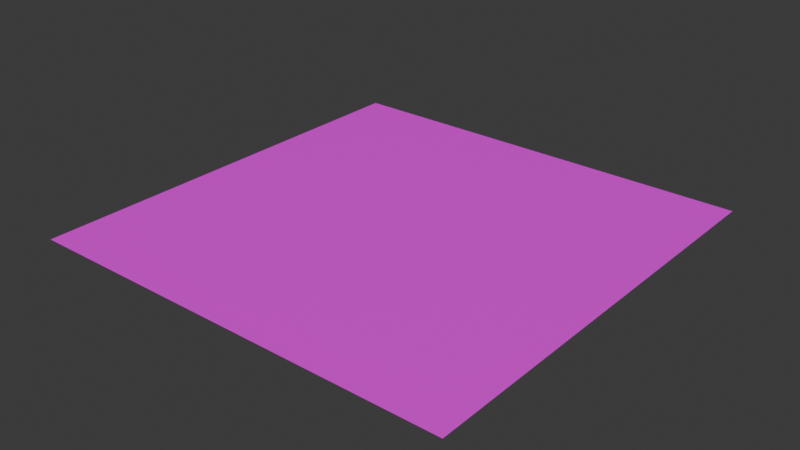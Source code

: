 # Source: floor.blend  (saved by Blender 4.0.36; exported with 4.5.12 LTS)
import bpy
from mathutils import Matrix  # noqa: F401  (used for matrix-valued properties, if any)

bpy.ops.wm.read_factory_settings(use_empty=True)
scene = bpy.context.scene
scene.name = 'Scene'

# ---- collections
col_collection = bpy.data.collections.new('Collection'); scene.collection.children.link(col_collection)

# ---- images (referenced by path relative to the original .blend; pixels are not part of the script)
import os
ASSET_DIR = os.environ.get("B2B_ASSET_DIR", "")  # directory of the original .blend (textures are referenced by path, not embedded)
HERE = os.path.dirname(os.path.abspath(__file__))  # packed textures are extracted next to this script under _unpacked/

def load_image(name, relpath, width, height, colorspace="sRGB"):
    """Load a texture the original file referenced (path relative to the .blend, or extracted next to this script)."""
    p = next((c for c in (os.path.join(HERE, relpath), os.path.join(ASSET_DIR, relpath)) if relpath and os.path.exists(c)), "")
    if p:
        img = bpy.data.images.load(p, check_existing=True)
        img.name = name
    else:  # same state as the original file: an image datablock whose file is absent (Cycles renders it pink)
        img = bpy.data.images.new(name, width, height)
        img.source = "FILE"
        img.filepath = "//" + (relpath or name)
    img.colorspace_settings.name = colorspace
    return img
img_floor_png = load_image('floor.png', 'floor.png', 1024, 1024, 'sRGB')

# ---- materials (node trees are filled in below, after node groups)
mat_material_002 = bpy.data.materials.new('Material.002')
mat_material_002.use_transparent_shadow = False

# ---- material node trees
mat_material_002.use_nodes = True; mat_material_002.node_tree.nodes.clear()
_N = mat_material_002.node_tree.nodes; _L = mat_material_002.node_tree.links
n0 = _N.new('ShaderNodeBsdfPrincipled'); n0.name = 'Principled BSDF'; n0.location = (10, 300)
n0.inputs[3].default_value = 1.45
n1 = _N.new('ShaderNodeOutputMaterial'); n1.name = 'Material Output'; n1.location = (300, 300)
n2 = _N.new('ShaderNodeTexImage'); n2.name = 'Image Texture'; n2.location = (-280, 280)
n2.image = img_floor_png
_L.new(n0.outputs[0], n1.inputs[0])
_L.new(n2.outputs[0], n0.inputs[0])
n1.is_active_output = True

# ---- world
world_world = bpy.data.worlds.new('World'); scene.world = world_world
world_world.use_nodes = True; world_world.node_tree.nodes.clear()
_N = world_world.node_tree.nodes; _L = world_world.node_tree.links
n0 = _N.new('ShaderNodeOutputWorld'); n0.name = 'World Output'; n0.location = (300, 300)
n1 = _N.new('ShaderNodeBackground'); n1.name = 'Background'; n1.location = (10, 300)
n1.inputs[0].default_value = (0.05088, 0.05088, 0.05088, 1.0)
_L.new(n1.outputs[0], n0.inputs[0])
n0.is_active_output = True
world_world.color = (0.05088, 0.05088, 0.05088)
world_world.use_sun_shadow = False
world_world.sun_shadow_jitter_overblur = 0.0

# ---- meshes
me_plane = bpy.data.meshes.new('Plane')
me_plane.from_pydata([(-150.0, -150.0, 0.0), (150.0, -150.0, 0.0), (-150.0, 150.0, 0.0), (150.0, 150.0, 0.0)], [], [(0, 1, 3, 2)])
_uv = me_plane.uv_layers.new(name='UVMap')
_uv.uv.foreach_set('vector', [0.0, 0.0, 1.0, 0.0, 1.0, 1.0, 0.0, 1.0])
me_plane.materials.append(mat_material_002)
me_plane.update()

# ---- objects
ob_plane = bpy.data.objects.new('Plane', me_plane)

# ---- transforms, parenting, visibility, modifiers, constraints
ob_plane.location = (0.0, 0.0, 0.0)

# ---- collection membership
col_collection.objects.link(ob_plane)

# ---- scene / render settings (as saved in the file)
scene.frame_start = 1; scene.frame_end = 250; scene.frame_set(1)
scene.render.engine = 'BLENDER_EEVEE_NEXT'
scene.cycles.sampling_pattern = 'TABULATED_SOBOL'
scene.unit_settings.scale_length = 0.01
bpy.context.view_layer.update()

# ---- added for rendering (the .blend has no active camera and no usable light): camera, sun
cam_auto = bpy.data.cameras.new('AutoCamera')
cam_auto.lens = 50.0
cam_auto.sensor_width = 36.0
cam_auto.clip_end = 6889.04
ob_auto_camera = bpy.data.objects.new('AutoCamera', cam_auto)
scene.collection.objects.link(ob_auto_camera)
ob_auto_camera.location = (392.54, -471.047, 314.032)
ob_auto_camera.rotation_euler = (1.09748, -7.21219e-08, 0.694738)
scene.camera = ob_auto_camera
light_auto_sun = bpy.data.lights.new('AutoSun', 'SUN')
light_auto_sun.energy = 3.0
light_auto_sun.angle = 0.0523599
ob_auto_sun = bpy.data.objects.new('AutoSun', light_auto_sun)
scene.collection.objects.link(ob_auto_sun)
ob_auto_sun.rotation_euler = (0.872665, 0.174533, 0.523599)
bpy.context.view_layer.update()
